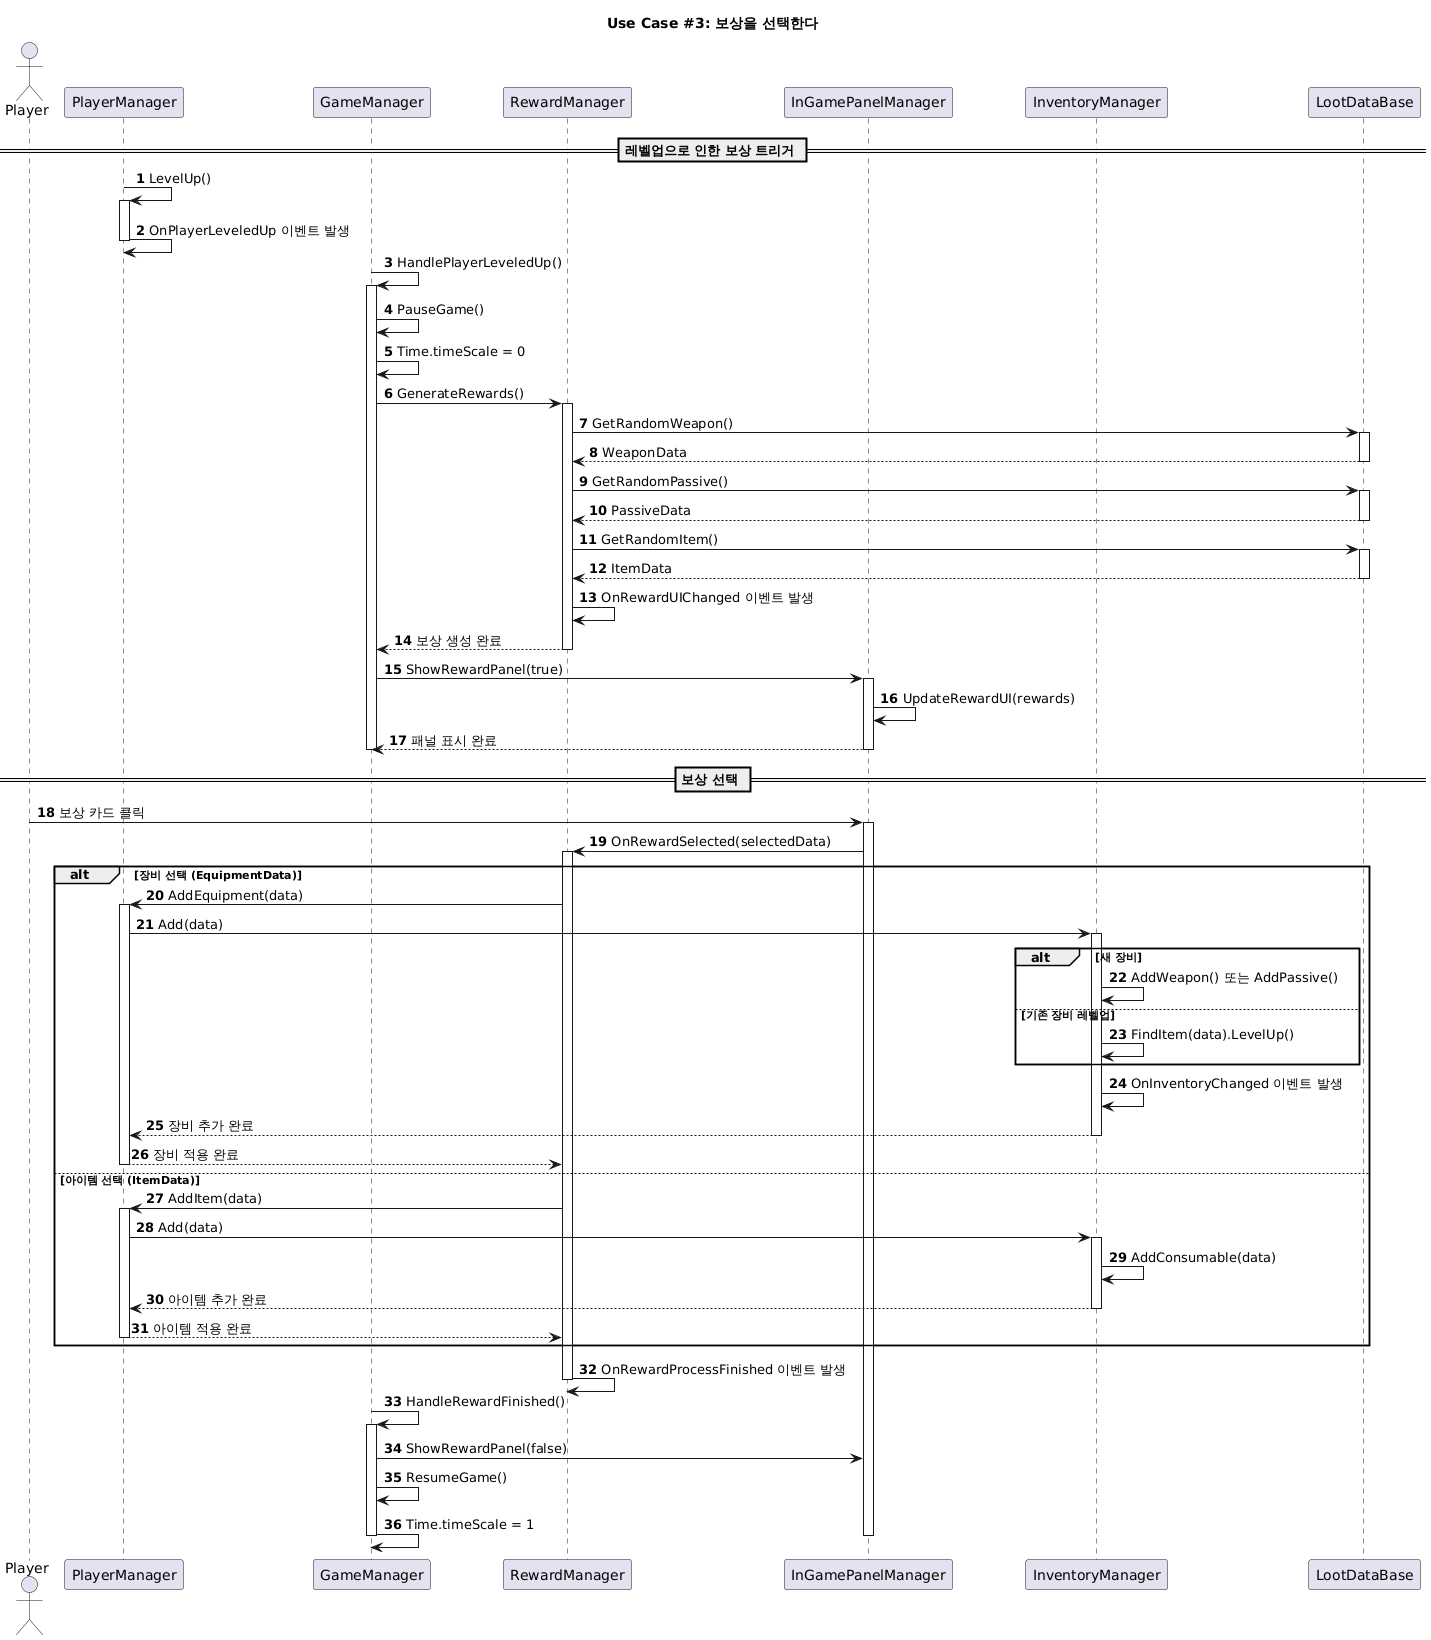

The diagram above was rendered by PlantUML. Its source (embedded in the PNG):
@startuml
title Use Case #3: 보상을 선택한다
actor Player as P
participant "PlayerManager" as PM
participant "GameManager" as GM
participant "RewardManager" as RM
participant "InGamePanelManager" as IGPM
participant "InventoryManager" as InvM
participant "LootDataBase" as LDB
autonumber
== 레벨업으로 인한 보상 트리거 ==
PM -> PM : LevelUp()
activate PM
PM -> PM : OnPlayerLeveledUp 이벤트 발생
deactivate PM
GM -> GM : HandlePlayerLeveledUp()
activate GM
GM -> GM : PauseGame()
GM -> GM : Time.timeScale = 0
GM -> RM : GenerateRewards()
activate RM
RM -> LDB : GetRandomWeapon()
activate LDB
LDB --> RM : WeaponData
deactivate LDB
RM -> LDB : GetRandomPassive()
activate LDB
LDB --> RM : PassiveData
deactivate LDB
RM -> LDB : GetRandomItem()
activate LDB
LDB --> RM : ItemData
deactivate LDB
RM -> RM : OnRewardUIChanged 이벤트 발생
RM --> GM : 보상 생성 완료
deactivate RM
GM -> IGPM : ShowRewardPanel(true)
activate IGPM
IGPM -> IGPM : UpdateRewardUI(rewards)
IGPM --> GM : 패널 표시 완료
deactivate IGPM
deactivate GM
== 보상 선택 ==
P -> IGPM : 보상 카드 클릭
activate IGPM
IGPM -> RM : OnRewardSelected(selectedData)
activate RM
alt 장비 선택 (EquipmentData)
    RM -> PM : AddEquipment(data)
    activate PM
    PM -> InvM : Add(data)
    activate InvM
    
    alt 새 장비
        InvM -> InvM : AddWeapon() 또는 AddPassive()
    else 기존 장비 레벨업
        InvM -> InvM : FindItem(data).LevelUp()
    end
    
    InvM -> InvM : OnInventoryChanged 이벤트 발생
    InvM --> PM : 장비 추가 완료
    deactivate InvM
    PM --> RM : 장비 적용 완료
    deactivate PM
    
else 아이템 선택 (ItemData)
    RM -> PM : AddItem(data)
    activate PM
    PM -> InvM : Add(data)
    activate InvM
    InvM -> InvM : AddConsumable(data)
    InvM --> PM : 아이템 추가 완료
    deactivate InvM
    PM --> RM : 아이템 적용 완료
    deactivate PM
end
RM -> RM : OnRewardProcessFinished 이벤트 발생
deactivate RM
GM -> GM : HandleRewardFinished()
activate GM
GM -> IGPM : ShowRewardPanel(false)
GM -> GM : ResumeGame()
GM -> GM : Time.timeScale = 1
deactivate GM
deactivate IGPM
@enduml